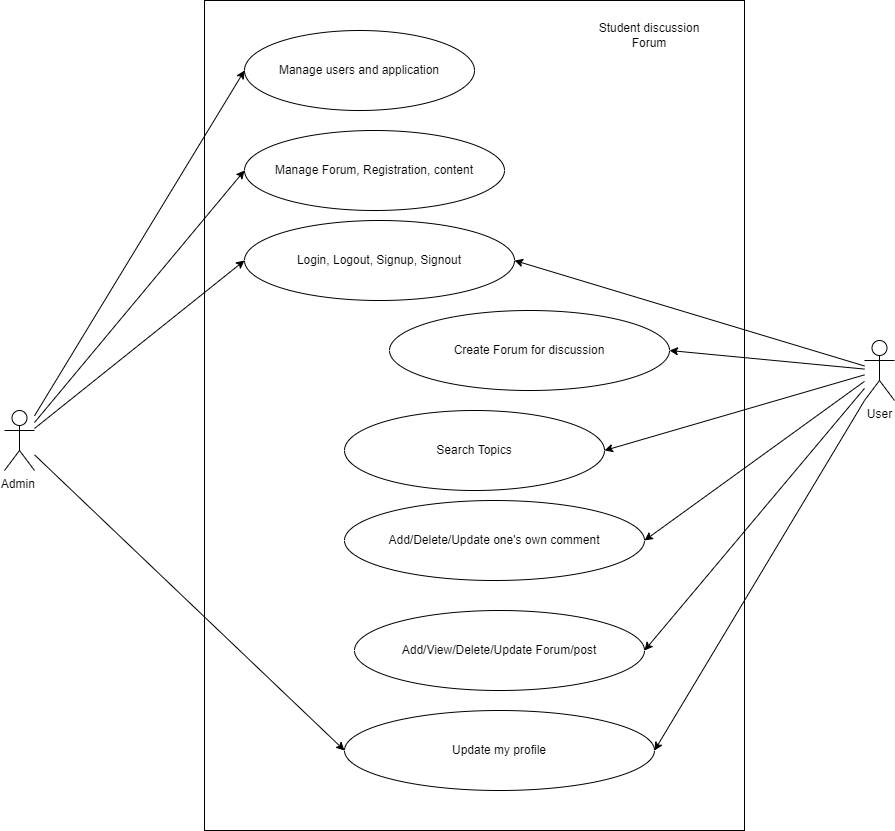

The diagram above was exported from draw.io. Its source (the exported page's mxGraphModel, read from the mxfile embedded in the PNG):
<mxGraphModel dx="1038" dy="521" grid="1" gridSize="10" guides="1" tooltips="1" connect="1" arrows="1" fold="1" page="1" pageScale="1" pageWidth="850" pageHeight="1100" math="0" shadow="0">
  <root>
    <mxCell id="0" />
    <mxCell id="1" parent="0" />
    <mxCell id="hcNuhD9JAASniZCWrIJn-2" value="" style="verticalLabelPosition=bottom;verticalAlign=top;html=1;shape=mxgraph.basic.rect;fillColor2=none;strokeWidth=1;size=20;indent=5;fillColor=none;" vertex="1" parent="1">
      <mxGeometry x="240" y="30" width="540" height="830" as="geometry" />
    </mxCell>
    <mxCell id="hcNuhD9JAASniZCWrIJn-3" value="Admin&amp;nbsp;" style="shape=umlActor;verticalLabelPosition=bottom;verticalAlign=top;html=1;outlineConnect=0;fillColor=none;" vertex="1" parent="1">
      <mxGeometry x="40" y="440" width="30" height="60" as="geometry" />
    </mxCell>
    <mxCell id="hcNuhD9JAASniZCWrIJn-4" value="" style="endArrow=classic;html=1;rounded=0;entryX=0;entryY=0.5;entryDx=0;entryDy=0;" edge="1" parent="1" source="hcNuhD9JAASniZCWrIJn-3" target="hcNuhD9JAASniZCWrIJn-5">
      <mxGeometry width="50" height="50" relative="1" as="geometry">
        <mxPoint x="400" y="320" as="sourcePoint" />
        <mxPoint x="450" y="270" as="targetPoint" />
      </mxGeometry>
    </mxCell>
    <mxCell id="hcNuhD9JAASniZCWrIJn-5" value="Manage users and application" style="ellipse;whiteSpace=wrap;html=1;fillColor=none;" vertex="1" parent="1">
      <mxGeometry x="280" y="60" width="230" height="80" as="geometry" />
    </mxCell>
    <mxCell id="hcNuhD9JAASniZCWrIJn-6" value="Manage Forum, Registration, content" style="ellipse;whiteSpace=wrap;html=1;fillColor=none;" vertex="1" parent="1">
      <mxGeometry x="280" y="160" width="260" height="80" as="geometry" />
    </mxCell>
    <mxCell id="hcNuhD9JAASniZCWrIJn-7" value="" style="endArrow=classic;html=1;rounded=0;entryX=0;entryY=0.5;entryDx=0;entryDy=0;" edge="1" parent="1" source="hcNuhD9JAASniZCWrIJn-3" target="hcNuhD9JAASniZCWrIJn-6">
      <mxGeometry width="50" height="50" relative="1" as="geometry">
        <mxPoint x="400" y="320" as="sourcePoint" />
        <mxPoint x="450" y="270" as="targetPoint" />
      </mxGeometry>
    </mxCell>
    <mxCell id="hcNuhD9JAASniZCWrIJn-8" value="" style="endArrow=classic;html=1;rounded=0;entryX=0;entryY=0.5;entryDx=0;entryDy=0;" edge="1" parent="1" source="hcNuhD9JAASniZCWrIJn-3" target="hcNuhD9JAASniZCWrIJn-9">
      <mxGeometry width="50" height="50" relative="1" as="geometry">
        <mxPoint x="400" y="320" as="sourcePoint" />
        <mxPoint x="450" y="270" as="targetPoint" />
      </mxGeometry>
    </mxCell>
    <mxCell id="hcNuhD9JAASniZCWrIJn-9" value="Login, Logout, Signup, Signout" style="ellipse;whiteSpace=wrap;html=1;fillColor=none;" vertex="1" parent="1">
      <mxGeometry x="280" y="250" width="270" height="80" as="geometry" />
    </mxCell>
    <mxCell id="hcNuhD9JAASniZCWrIJn-10" value="User" style="shape=umlActor;verticalLabelPosition=bottom;verticalAlign=top;html=1;outlineConnect=0;fillColor=none;" vertex="1" parent="1">
      <mxGeometry x="900" y="370" width="30" height="60" as="geometry" />
    </mxCell>
    <mxCell id="hcNuhD9JAASniZCWrIJn-11" value="" style="endArrow=classic;html=1;rounded=0;entryX=1;entryY=0.5;entryDx=0;entryDy=0;" edge="1" parent="1" source="hcNuhD9JAASniZCWrIJn-10" target="hcNuhD9JAASniZCWrIJn-9">
      <mxGeometry width="50" height="50" relative="1" as="geometry">
        <mxPoint x="400" y="320" as="sourcePoint" />
        <mxPoint x="450" y="270" as="targetPoint" />
      </mxGeometry>
    </mxCell>
    <mxCell id="hcNuhD9JAASniZCWrIJn-12" value="" style="endArrow=classic;html=1;rounded=0;entryX=1;entryY=0.5;entryDx=0;entryDy=0;" edge="1" parent="1" source="hcNuhD9JAASniZCWrIJn-10" target="hcNuhD9JAASniZCWrIJn-13">
      <mxGeometry width="50" height="50" relative="1" as="geometry">
        <mxPoint x="400" y="420" as="sourcePoint" />
        <mxPoint x="450" y="370" as="targetPoint" />
      </mxGeometry>
    </mxCell>
    <mxCell id="hcNuhD9JAASniZCWrIJn-13" value="Create Forum for discussion" style="ellipse;whiteSpace=wrap;html=1;fillColor=none;" vertex="1" parent="1">
      <mxGeometry x="425" y="340" width="280" height="80" as="geometry" />
    </mxCell>
    <mxCell id="hcNuhD9JAASniZCWrIJn-14" value="Search Topics" style="ellipse;whiteSpace=wrap;html=1;fillColor=none;" vertex="1" parent="1">
      <mxGeometry x="380" y="440" width="260" height="80" as="geometry" />
    </mxCell>
    <mxCell id="hcNuhD9JAASniZCWrIJn-15" value="" style="endArrow=classic;html=1;rounded=0;entryX=1;entryY=0.5;entryDx=0;entryDy=0;" edge="1" parent="1" source="hcNuhD9JAASniZCWrIJn-10" target="hcNuhD9JAASniZCWrIJn-14">
      <mxGeometry width="50" height="50" relative="1" as="geometry">
        <mxPoint x="400" y="420" as="sourcePoint" />
        <mxPoint x="450" y="370" as="targetPoint" />
      </mxGeometry>
    </mxCell>
    <mxCell id="hcNuhD9JAASniZCWrIJn-16" value="Add/Delete/Update one's own comment" style="ellipse;whiteSpace=wrap;html=1;fillColor=none;" vertex="1" parent="1">
      <mxGeometry x="380" y="530" width="300" height="80" as="geometry" />
    </mxCell>
    <mxCell id="hcNuhD9JAASniZCWrIJn-18" value="" style="endArrow=classic;html=1;rounded=0;entryX=1;entryY=0.5;entryDx=0;entryDy=0;" edge="1" parent="1" source="hcNuhD9JAASniZCWrIJn-10" target="hcNuhD9JAASniZCWrIJn-16">
      <mxGeometry width="50" height="50" relative="1" as="geometry">
        <mxPoint x="400" y="680" as="sourcePoint" />
        <mxPoint x="450" y="630" as="targetPoint" />
      </mxGeometry>
    </mxCell>
    <mxCell id="hcNuhD9JAASniZCWrIJn-19" value="Add/View/Delete/Update Forum/post" style="ellipse;whiteSpace=wrap;html=1;fillColor=none;" vertex="1" parent="1">
      <mxGeometry x="390" y="640" width="290" height="80" as="geometry" />
    </mxCell>
    <mxCell id="hcNuhD9JAASniZCWrIJn-20" value="" style="endArrow=classic;html=1;rounded=0;entryX=1;entryY=0.5;entryDx=0;entryDy=0;" edge="1" parent="1" source="hcNuhD9JAASniZCWrIJn-10" target="hcNuhD9JAASniZCWrIJn-19">
      <mxGeometry width="50" height="50" relative="1" as="geometry">
        <mxPoint x="400" y="680" as="sourcePoint" />
        <mxPoint x="450" y="630" as="targetPoint" />
      </mxGeometry>
    </mxCell>
    <mxCell id="hcNuhD9JAASniZCWrIJn-21" value="Update my profile" style="ellipse;whiteSpace=wrap;html=1;fillColor=none;" vertex="1" parent="1">
      <mxGeometry x="380" y="740" width="310" height="80" as="geometry" />
    </mxCell>
    <mxCell id="hcNuhD9JAASniZCWrIJn-22" value="" style="endArrow=classic;html=1;rounded=0;entryX=0;entryY=0.5;entryDx=0;entryDy=0;" edge="1" parent="1" source="hcNuhD9JAASniZCWrIJn-3" target="hcNuhD9JAASniZCWrIJn-21">
      <mxGeometry width="50" height="50" relative="1" as="geometry">
        <mxPoint x="400" y="480" as="sourcePoint" />
        <mxPoint x="450" y="430" as="targetPoint" />
      </mxGeometry>
    </mxCell>
    <mxCell id="hcNuhD9JAASniZCWrIJn-23" value="" style="endArrow=classic;html=1;rounded=0;exitX=0;exitY=1;exitDx=0;exitDy=0;exitPerimeter=0;entryX=1;entryY=0.5;entryDx=0;entryDy=0;" edge="1" parent="1" source="hcNuhD9JAASniZCWrIJn-10" target="hcNuhD9JAASniZCWrIJn-21">
      <mxGeometry width="50" height="50" relative="1" as="geometry">
        <mxPoint x="400" y="750" as="sourcePoint" />
        <mxPoint x="450" y="700" as="targetPoint" />
      </mxGeometry>
    </mxCell>
    <mxCell id="hcNuhD9JAASniZCWrIJn-24" value="Student discussion Forum" style="text;html=1;strokeColor=none;fillColor=none;align=center;verticalAlign=middle;whiteSpace=wrap;rounded=0;" vertex="1" parent="1">
      <mxGeometry x="620" y="50" width="130" height="30" as="geometry" />
    </mxCell>
  </root>
</mxGraphModel>